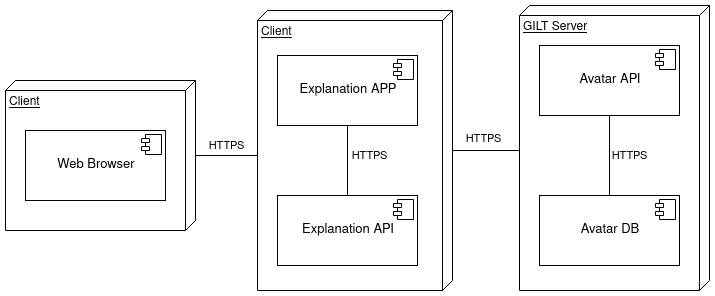

The diagram above was exported from draw.io. Its source (the exported page's mxGraphModel, read from the mxfile embedded in the PNG):
<mxGraphModel dx="1422" dy="831" grid="1" gridSize="10" guides="1" tooltips="1" connect="1" arrows="1" fold="1" page="1" pageScale="1" pageWidth="827" pageHeight="1169" math="0" shadow="0">
  <root>
    <mxCell id="0" />
    <mxCell id="1" parent="0" />
    <mxCell id="OmrSb2K0hSsal4sMQ5Jx-5" value="Client" style="verticalAlign=top;align=left;spacingTop=8;spacingLeft=2;spacingRight=12;shape=cube;size=10;direction=south;fontStyle=4;html=1;strokeColor=#000000;" vertex="1" parent="1">
      <mxGeometry x="278" y="245" width="195" height="280" as="geometry" />
    </mxCell>
    <mxCell id="OmrSb2K0hSsal4sMQ5Jx-7" value="HTTPS" style="edgeStyle=orthogonalEdgeStyle;rounded=0;orthogonalLoop=1;jettySize=auto;html=1;endArrow=none;endFill=0;entryX=0;entryY=0;entryDx=145;entryDy=195;entryPerimeter=0;" edge="1" parent="1" source="OmrSb2K0hSsal4sMQ5Jx-6" target="OmrSb2K0hSsal4sMQ5Jx-5">
      <mxGeometry x="0.0149" y="10" relative="1" as="geometry">
        <mxPoint x="250" y="400" as="targetPoint" />
        <mxPoint as="offset" />
      </mxGeometry>
    </mxCell>
    <mxCell id="OmrSb2K0hSsal4sMQ5Jx-6" value="Client" style="verticalAlign=top;align=left;spacingTop=8;spacingLeft=2;spacingRight=12;shape=cube;size=10;direction=south;fontStyle=4;html=1;strokeColor=#000000;" vertex="1" parent="1">
      <mxGeometry x="26" y="315" width="190" height="150" as="geometry" />
    </mxCell>
    <mxCell id="OmrSb2K0hSsal4sMQ5Jx-8" value="HTTPS" style="edgeStyle=orthogonalEdgeStyle;rounded=0;orthogonalLoop=1;jettySize=auto;html=1;entryX=0;entryY=0;entryDx=145;entryDy=190;entryPerimeter=0;endArrow=none;endFill=0;" edge="1" parent="1" source="OmrSb2K0hSsal4sMQ5Jx-5" target="OmrSb2K0hSsal4sMQ5Jx-2">
      <mxGeometry x="-0.0746" y="12" relative="1" as="geometry">
        <mxPoint as="offset" />
      </mxGeometry>
    </mxCell>
    <mxCell id="OmrSb2K0hSsal4sMQ5Jx-2" value="&lt;div&gt;GILT Server&lt;/div&gt;" style="verticalAlign=top;align=left;spacingTop=8;spacingLeft=2;spacingRight=12;shape=cube;size=10;direction=south;fontStyle=4;html=1;strokeColor=#000000;" vertex="1" parent="1">
      <mxGeometry x="540" y="240" width="190" height="285" as="geometry" />
    </mxCell>
    <mxCell id="pBNKaGoS1km_KQyFbF-W-6" value="&lt;p style=&quot;margin: 0px ; margin-top: 6px ; text-align: center&quot;&gt;&lt;font style=&quot;font-size: 13px&quot;&gt;&lt;br&gt;&lt;/font&gt;&lt;/p&gt;&lt;p style=&quot;margin: 0px ; margin-top: 6px ; text-align: center&quot;&gt;&lt;font style=&quot;font-size: 13px&quot;&gt;Explanation APP&lt;/font&gt;&lt;/p&gt;" style="align=left;overflow=fill;html=1;" parent="1" vertex="1">
      <mxGeometry x="298" y="290" width="140" height="70" as="geometry" />
    </mxCell>
    <mxCell id="pBNKaGoS1km_KQyFbF-W-7" value="" style="shape=component;jettyWidth=8;jettyHeight=4;" parent="pBNKaGoS1km_KQyFbF-W-6" vertex="1">
      <mxGeometry x="1" width="20" height="20" relative="1" as="geometry">
        <mxPoint x="-24" y="4" as="offset" />
      </mxGeometry>
    </mxCell>
    <mxCell id="OmrSb2K0hSsal4sMQ5Jx-9" value="HTTPS" style="edgeStyle=orthogonalEdgeStyle;rounded=0;orthogonalLoop=1;jettySize=auto;html=1;endArrow=none;endFill=0;" edge="1" parent="1" source="Nxi0gh5ogkV0xNqSkjbt-20" target="pBNKaGoS1km_KQyFbF-W-6">
      <mxGeometry x="0.1429" y="-22" relative="1" as="geometry">
        <mxPoint as="offset" />
      </mxGeometry>
    </mxCell>
    <mxCell id="Nxi0gh5ogkV0xNqSkjbt-20" value="&lt;p style=&quot;margin: 0px ; margin-top: 6px ; text-align: center&quot;&gt;&lt;font style=&quot;font-size: 13px&quot;&gt;&lt;br&gt;&lt;/font&gt;&lt;/p&gt;&lt;p style=&quot;margin: 0px ; margin-top: 6px ; text-align: center&quot;&gt;&lt;font style=&quot;font-size: 13px&quot;&gt;Explanation API&lt;/font&gt;&lt;/p&gt;" style="align=left;overflow=fill;html=1;" parent="1" vertex="1">
      <mxGeometry x="298" y="430" width="140" height="70" as="geometry" />
    </mxCell>
    <mxCell id="Nxi0gh5ogkV0xNqSkjbt-21" value="" style="shape=component;jettyWidth=8;jettyHeight=4;" parent="Nxi0gh5ogkV0xNqSkjbt-20" vertex="1">
      <mxGeometry x="1" width="20" height="20" relative="1" as="geometry">
        <mxPoint x="-24" y="4" as="offset" />
      </mxGeometry>
    </mxCell>
    <mxCell id="Nxi0gh5ogkV0xNqSkjbt-25" value="&lt;p style=&quot;margin: 0px ; margin-top: 6px ; text-align: center&quot;&gt;&lt;font style=&quot;font-size: 13px&quot;&gt;&lt;br&gt;&lt;/font&gt;&lt;/p&gt;&lt;p style=&quot;margin: 0px ; margin-top: 6px ; text-align: center&quot;&gt;&lt;font style=&quot;font-size: 13px&quot;&gt;Avatar API&lt;br&gt;&lt;/font&gt;&lt;/p&gt;" style="align=left;overflow=fill;html=1;" parent="1" vertex="1">
      <mxGeometry x="560" y="280" width="140" height="70" as="geometry" />
    </mxCell>
    <mxCell id="Nxi0gh5ogkV0xNqSkjbt-26" value="" style="shape=component;jettyWidth=8;jettyHeight=4;" parent="Nxi0gh5ogkV0xNqSkjbt-25" vertex="1">
      <mxGeometry x="1" width="20" height="20" relative="1" as="geometry">
        <mxPoint x="-24" y="4" as="offset" />
      </mxGeometry>
    </mxCell>
    <mxCell id="OmrSb2K0hSsal4sMQ5Jx-10" value="HTTPS" style="edgeStyle=orthogonalEdgeStyle;rounded=0;orthogonalLoop=1;jettySize=auto;html=1;endArrow=none;endFill=0;" edge="1" parent="1" source="Nxi0gh5ogkV0xNqSkjbt-27" target="Nxi0gh5ogkV0xNqSkjbt-25">
      <mxGeometry y="-20" relative="1" as="geometry">
        <mxPoint as="offset" />
      </mxGeometry>
    </mxCell>
    <mxCell id="Nxi0gh5ogkV0xNqSkjbt-27" value="&lt;p style=&quot;margin: 0px ; margin-top: 6px ; text-align: center&quot;&gt;&lt;font style=&quot;font-size: 13px&quot;&gt;&lt;br&gt;&lt;/font&gt;&lt;/p&gt;&lt;p style=&quot;margin: 0px ; margin-top: 6px ; text-align: center&quot;&gt;&lt;font style=&quot;font-size: 13px&quot;&gt;Avatar DB&lt;/font&gt;&lt;/p&gt;" style="align=left;overflow=fill;html=1;" parent="1" vertex="1">
      <mxGeometry x="560" y="430" width="140" height="70" as="geometry" />
    </mxCell>
    <mxCell id="Nxi0gh5ogkV0xNqSkjbt-28" value="" style="shape=component;jettyWidth=8;jettyHeight=4;" parent="Nxi0gh5ogkV0xNqSkjbt-27" vertex="1">
      <mxGeometry x="1" width="20" height="20" relative="1" as="geometry">
        <mxPoint x="-24" y="4" as="offset" />
      </mxGeometry>
    </mxCell>
    <mxCell id="Nxi0gh5ogkV0xNqSkjbt-31" value="&lt;p style=&quot;margin: 0px ; margin-top: 6px ; text-align: center&quot;&gt;&lt;font style=&quot;font-size: 13px&quot;&gt;&lt;br&gt;&lt;/font&gt;&lt;/p&gt;&lt;p style=&quot;margin: 0px ; margin-top: 6px ; text-align: center&quot;&gt;&lt;font style=&quot;font-size: 13px&quot;&gt;Web Browser&lt;br&gt;&lt;/font&gt;&lt;/p&gt;" style="align=left;overflow=fill;html=1;" parent="1" vertex="1">
      <mxGeometry x="46" y="365" width="140" height="70" as="geometry" />
    </mxCell>
    <mxCell id="Nxi0gh5ogkV0xNqSkjbt-32" value="" style="shape=component;jettyWidth=8;jettyHeight=4;" parent="Nxi0gh5ogkV0xNqSkjbt-31" vertex="1">
      <mxGeometry x="1" width="20" height="20" relative="1" as="geometry">
        <mxPoint x="-24" y="4" as="offset" />
      </mxGeometry>
    </mxCell>
  </root>
</mxGraphModel>